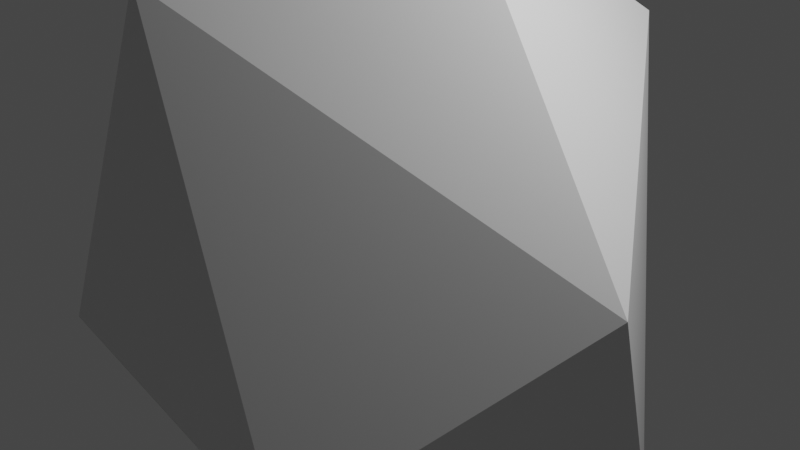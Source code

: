 # Source: misc.blend  (saved by Blender 3.3.6; exported with 4.5.12 LTS)
import bpy
from mathutils import Matrix  # noqa: F401  (used for matrix-valued properties, if any)

bpy.ops.wm.read_factory_settings(use_empty=True)
scene = bpy.context.scene
scene.name = 'Scene'

# ---- collections
col_lights__camera = bpy.data.collections.new('Lights, Camera'); scene.collection.children.link(col_lights__camera)
col_misc = bpy.data.collections.new('Misc'); scene.collection.children.link(col_misc)
col_floors = bpy.data.collections.new('Floors'); scene.collection.children.link(col_floors)

# ---- materials (node trees are filled in below, after node groups)
mat_material = bpy.data.materials.new('Material')
mat_material.alpha_threshold = 0.0
mat_material.use_transparent_shadow = False
mat_material.roughness = 0.5
mat_material.line_color = (0.0, 0.0, 0.0, 1.0)
mat_material_001 = bpy.data.materials.new('Material.001')
mat_material_001.use_transparent_shadow = False

# ---- material node trees
mat_material.use_nodes = True; mat_material.node_tree.nodes.clear()
_N = mat_material.node_tree.nodes; _L = mat_material.node_tree.links
n0 = _N.new('ShaderNodeOutputMaterial'); n0.name = 'Material Output'; n0.location = (300, 300)
n1 = _N.new('ShaderNodeBsdfPrincipled'); n1.name = 'Principled BSDF'; n1.location = (10, 300)
n1.distribution = 'GGX'
n1.subsurface_method = 'RANDOM_WALK_SKIN'
n1.inputs[3].default_value = 1.45
n1.inputs[27].default_value = (0.0, 0.0, 0.0, 1.0)
n1.inputs[28].default_value = 1.0
_L.new(n1.outputs[0], n0.inputs[0])
n0.is_active_output = True
mat_material_001.use_nodes = True; mat_material_001.node_tree.nodes.clear()
_N = mat_material_001.node_tree.nodes; _L = mat_material_001.node_tree.links
n0 = _N.new('ShaderNodeBsdfPrincipled'); n0.name = 'Principled BSDF'; n0.location = (10, 300)
n0.distribution = 'GGX'
n0.subsurface_method = 'RANDOM_WALK_SKIN'
n0.inputs[0].default_value = (0.1574, 0.1574, 0.1574, 1.0)
n0.inputs[3].default_value = 1.45
n0.inputs[27].default_value = (0.0, 0.0, 0.0, 1.0)
n0.inputs[28].default_value = 1.0
n1 = _N.new('ShaderNodeOutputMaterial'); n1.name = 'Material Output'; n1.location = (300, 300)
_L.new(n0.outputs[0], n1.inputs[0])
n1.is_active_output = True

# ---- world
world_world = bpy.data.worlds.new('World'); scene.world = world_world
world_world.use_nodes = True; world_world.node_tree.nodes.clear()
_N = world_world.node_tree.nodes; _L = world_world.node_tree.links
n0 = _N.new('ShaderNodeOutputWorld'); n0.name = 'World Output'; n0.location = (300, 300)
n1 = _N.new('ShaderNodeBackground'); n1.name = 'Background'; n1.location = (10, 300)
n1.inputs[0].default_value = (0.05088, 0.05088, 0.05088, 1.0)
_L.new(n1.outputs[0], n0.inputs[0])
n0.is_active_output = True
world_world.color = (0.05088, 0.05088, 0.05088)
world_world.use_sun_shadow = False
world_world.sun_shadow_jitter_overblur = 0.0

# ---- cameras
cam_camera = bpy.data.cameras.new('Camera')
cam_camera.clip_end = 100.0
cam_camera.ortho_scale = 7.314

# ---- lights
light_light = bpy.data.lights.new('Light', 'POINT')
light_light.transmission_factor = 0.0
light_light.energy = 1000.0
light_light.shadow_soft_size = 0.1
light_light.shadow_maximum_resolution = 0.006
light_light.use_absolute_resolution = True

# ---- meshes
me_cube = bpy.data.meshes.new('Cube')
me_cube.from_pydata([(1.0, 1.0, 1.0), (1.689, 0.9304, -1.0), (1.0, -1.0, 1.0), (1.0, -1.0, -1.0), (-1.0, 1.0, 1.0), (-1.0, 1.0, -1.0), (-1.0, -1.0, 1.0), (-2.109, -1.0, -1.0), (0.0, 1.0, -1.0), (0.0, -1.0, 1.0), (0.0, -1.0, -1.0), (0.0, 1.0, 1.0), (-2.109, 0.0, -1.0), (1.0, 0.0, 1.0), (-1.0, 0.0, 1.0), (2.198, 0.06962, -1.0), (0.0, 0.0, -1.0), (0.0, 0.0, 1.548)], [], [(17, 14, 6, 9), (10, 9, 6, 7), (12, 14, 4, 5), (16, 15, 3, 10), (15, 13, 2, 3), (8, 11, 0, 1), (5, 4, 11, 8), (12, 16, 10, 7), (3, 2, 9, 10), (13, 17, 9, 2), (0, 11, 17, 13), (5, 8, 16, 12), (1, 0, 13, 15), (8, 1, 15, 16), (7, 6, 14, 12), (11, 4, 14, 17)])
_uv = me_cube.uv_layers.new(name='UVMap')
_uv.uv.foreach_set('vector', [0.75, 0.625, 0.875, 0.625, 0.875, 0.75, 0.75, 0.75, 0.375, 0.875, 0.625, 0.875, 0.625, 1.0, 0.375, 1.0, 0.375, 0.125, 0.625, 0.125, 0.625, 0.25, 0.375, 0.25, 0.25, 0.625, 0.375, 0.625, 0.375, 0.75, 0.25, 0.75, 0.375, 0.625, 0.625, 0.625, 0.625, 0.75, 0.375, 0.75, 0.375, 0.375, 0.625, 0.375, 0.625, 0.5, 0.375, 0.5, 0.375, 0.25, 0.625, 0.25, 0.625, 0.375, 0.375, 0.375, 0.125, 0.625, 0.25, 0.625, 0.25, 0.75, 0.125, 0.75, 0.375, 0.75, 0.625, 0.75, 0.625, 0.875, 0.375, 0.875, 0.625, 0.625, 0.75, 0.625, 0.75, 0.75, 0.625, 0.75, 0.625, 0.5, 0.75, 0.5, 0.75, 0.625, 0.625, 0.625, 0.125, 0.5, 0.25, 0.5, 0.25, 0.625, 0.125, 0.625, 0.375, 0.5, 0.625, 0.5, 0.625, 0.625, 0.375, 0.625, 0.25, 0.5, 0.375, 0.5, 0.375, 0.625, 0.25, 0.625, 0.375, 0.0, 0.625, 0.0, 0.625, 0.125, 0.375, 0.125, 0.75, 0.5, 0.875, 0.5, 0.875, 0.625, 0.75, 0.625])
me_cube.materials.append(mat_material)
me_cube.use_mirror_vertex_groups = False
me_cube.update()
me_cube_011 = bpy.data.meshes.new('Cube.011')
me_cube_011.from_pydata([(-1.927, -1.0, -1.0), (-1.927, -1.0, 1.0), (-1.927, 1.0, -1.0), (-1.927, 1.0, 1.0), (1.927, -1.0, -1.0), (1.927, -1.0, 1.0), (1.927, 1.0, -1.0), (1.927, 1.0, 1.0)], [], [(0, 1, 3, 2), (2, 3, 7, 6), (6, 7, 5, 4), (4, 5, 1, 0), (2, 6, 4, 0), (7, 3, 1, 5)])
_uv = me_cube_011.uv_layers.new(name='UVMap')
_uv.uv.foreach_set('vector', [0.375, 0.0, 0.625, 0.0, 0.625, 0.25, 0.375, 0.25, 0.375, 0.25, 0.625, 0.25, 0.625, 0.5, 0.375, 0.5, 0.375, 0.5, 0.625, 0.5, 0.625, 0.75, 0.375, 0.75, 0.375, 0.75, 0.625, 0.75, 0.625, 1.0, 0.375, 1.0, 0.125, 0.5, 0.375, 0.5, 0.375, 0.75, 0.125, 0.75, 0.625, 0.5, 0.875, 0.5, 0.875, 0.75, 0.625, 0.75])
me_cube_011.update()
me_cube_001 = bpy.data.meshes.new('Cube.001')
me_cube_001.from_pydata([(-1.0, -1.0, -0.5), (-1.0, 1.0, -0.5), (1.0, -1.0, -0.5), (1.0, 1.0, -0.5), (-1.0, -1.0, 0.5), (-1.0, 1.0, 0.5), (1.0, 1.0, 0.5), (1.0, -1.0, 0.5), (-0.9384, -0.9384, -0.06202), (-0.9384, 0.9384, -0.06202), (0.9384, -0.9384, -0.06202), (0.9384, 0.9384, -0.06202), (-0.9384, -0.9384, 0.06202), (-0.9384, 0.9384, 0.06202), (0.9384, 0.9384, 0.06202), (0.9384, -0.9384, 0.06202)], [], [(1, 3, 2, 0), (2, 7, 4, 0), (3, 6, 7, 2), (1, 5, 6, 3), (0, 4, 5, 1), (7, 6, 5, 4), (9, 8, 10, 11), (10, 8, 12, 15), (11, 10, 15, 14), (9, 11, 14, 13), (8, 9, 13, 12), (15, 12, 13, 14)])
_uv = me_cube_001.uv_layers.new(name='UVMap')
_uv.uv.foreach_set('vector', [0.125, 0.5, 0.375, 0.5, 0.375, 0.75, 0.125, 0.75, 0.375, 0.75, 0.5, 0.75, 0.5, 1.0, 0.375, 1.0, 0.375, 0.5, 0.5, 0.5, 0.5, 0.75, 0.375, 0.75, 0.375, 0.25, 0.5, 0.25, 0.5, 0.5, 0.375, 0.5, 0.375, 0.0, 0.5, 0.0, 0.5, 0.25, 0.375, 0.25, 0.5, 0.75, 0.5, 0.5, 0.5, 0.25, 0.5, 0.0, 0.125, 0.5, 0.125, 0.75, 0.375, 0.75, 0.375, 0.5, 0.375, 0.75, 0.375, 1.0, 0.5, 1.0, 0.5, 0.75, 0.375, 0.5, 0.375, 0.75, 0.5, 0.75, 0.5, 0.5, 0.375, 0.25, 0.375, 0.5, 0.5, 0.5, 0.5, 0.25, 0.375, 0.0, 0.375, 0.25, 0.5, 0.25, 0.5, 0.0, 0.5, 0.75, 0.5, 0.0, 0.5, 0.25, 0.5, 0.5])
me_cube_001.materials.append(mat_material)
me_cube_001.update()
me_cube_002 = bpy.data.meshes.new('Cube.002')
me_cube_002.from_pydata([(-1.0, -1.0, 0.5), (-1.0, 1.0, 0.5), (1.0, -1.0, 0.5), (1.0, 1.0, 0.5), (-1.0, -1.0, -0.5), (-1.0, 1.0, -0.5), (1.0, 1.0, -0.5), (1.0, -1.0, -0.5)], [], [(4, 0, 1, 5), (5, 1, 3, 6), (6, 3, 2, 7), (7, 2, 0, 4), (7, 4, 5, 6), (0, 2, 3, 1)])
_uv = me_cube_002.uv_layers.new(name='UVMap')
_uv.uv.foreach_set('vector', [0.5, 0.0, 0.625, 0.0, 0.625, 0.25, 0.5, 0.25, 0.5, 0.25, 0.625, 0.25, 0.625, 0.5, 0.5, 0.5, 0.5, 0.5, 0.625, 0.5, 0.625, 0.75, 0.5, 0.75, 0.5, 0.75, 0.625, 0.75, 0.625, 1.0, 0.5, 1.0, 0.5, 0.75, 0.5, 0.0, 0.5, 0.25, 0.5, 0.5, 0.625, 1.0, 0.625, 0.75, 0.625, 0.5, 0.625, 0.25])
me_cube_002.materials.append(mat_material)
me_cube_002.update()
me_cube_003 = bpy.data.meshes.new('Cube.003')
me_cube_003.from_pydata([(-1.0, -1.0, 0.4608), (-1.0, 1.0, 0.4608), (1.0, 1.0, 0.4608), (1.0, -1.0, 0.4608), (-1.0, -1.0, -0.5973), (-1.0, 1.0, -0.5973), (1.0, 1.0, -0.5973), (1.0, -1.0, -0.5973)], [], [(0, 1, 5, 4), (2, 3, 7, 6), (1, 2, 6, 5), (4, 7, 3, 0), (2, 1, 0, 3), (6, 7, 4, 5)])
_uv = me_cube_003.uv_layers.new(name='UVMap')
_uv.uv.foreach_set('vector', [0.5, 0.0, 0.5, 0.25, 0.5, 0.25, 0.5, 0.0, 0.5, 0.5, 0.5, 0.75, 0.5, 0.75, 0.5, 0.5, 0.5, 0.25, 0.5, 0.5, 0.5, 0.5, 0.5, 0.25, 0.5, 0.0, 0.5, 0.75, 0.5, 0.75, 0.5, 0.0, 0.5, 0.5, 0.5, 0.25, 0.5, 0.0, 0.5, 0.75, 0.5, 0.5, 0.5, 0.75, 0.5, 0.0, 0.5, 0.25])
me_cube_003.materials.append(mat_material_001)
me_cube_003.update()
me_cube_004 = bpy.data.meshes.new('Cube.004')
me_cube_004.from_pydata([(-1.0, -1.0, -0.5197), (-1.0, 1.0, -0.5197), (1.0, -1.0, -0.5197), (1.0, 1.0, -0.5197), (-1.0, -1.0, 0.5197), (-1.0, 1.0, 0.5197), (1.0, 1.0, 0.5197), (1.0, -1.0, 0.5197)], [], [(2, 3, 6, 7), (6, 5, 4, 7), (1, 0, 4, 5), (0, 2, 7, 4), (3, 1, 5, 6), (0, 1, 3, 2)])
_uv = me_cube_004.uv_layers.new(name='UVMap')
_uv.uv.foreach_set('vector', [0.625, 0.75, 0.625, 0.5, 0.625, 0.5, 0.625, 0.75, 0.625, 0.5, 0.875, 0.5, 0.875, 0.75, 0.625, 0.75, 0.625, 0.25, 0.625, 0.0, 0.625, 0.0, 0.625, 0.25, 0.625, 1.0, 0.625, 0.75, 0.625, 0.75, 0.625, 1.0, 0.625, 0.5, 0.625, 0.25, 0.625, 0.25, 0.625, 0.5, 0.625, 1.0, 0.625, 0.25, 0.625, 0.5, 0.625, 0.75])
me_cube_004.materials.append(mat_material)
me_cube_004.update()
me_cube_005 = bpy.data.meshes.new('Cube.005')
me_cube_005.from_pydata([(-1.0, -1.0, 0.5198), (-1.0, 1.0, 0.5198), (1.0, 1.0, 0.5198), (1.0, -1.0, 0.5198), (-1.0, -1.0, -0.5384), (-1.0, 1.0, -0.5384), (1.0, 1.0, -0.5384), (1.0, -1.0, -0.5384)], [], [(0, 1, 5, 4), (2, 3, 7, 6), (1, 2, 6, 5), (4, 7, 3, 0)])
_uv = me_cube_005.uv_layers.new(name='UVMap')
_uv.uv.foreach_set('vector', [0.5, 0.0, 0.5, 0.25, 0.5, 0.25, 0.5, 0.0, 0.5, 0.5, 0.5, 0.75, 0.5, 0.75, 0.5, 0.5, 0.5, 0.25, 0.5, 0.5, 0.5, 0.5, 0.5, 0.25, 0.5, 0.0, 0.5, 0.75, 0.5, 0.75, 0.5, 0.0])
me_cube_005.materials.append(mat_material_001)
me_cube_005.update()
me_cube_006 = bpy.data.meshes.new('Cube.006')
me_cube_006.from_pydata([(0.0, -1.539, 0.1127), (-0.3596, -1.365, -0.2279), (1.398, 0.4195, -0.1087), (-1.543, 0.7476, -0.1087), (1.398, 0.4195, -0.2013), (-1.543, 0.7476, -0.2013), (1.431, -1.365, -0.1353), (-1.511, -1.365, -0.1353), (1.431, -1.365, -0.2279), (-1.511, -1.365, -0.2279), (-0.3596, -1.365, -0.1353), (-0.3923, 0.4195, -0.2013), (-0.3923, 0.4195, -0.1087), (0.9811, 1.002, 0.1109), (0.9811, 1.002, 0.2036), (0.9811, 1.436, 0.1109), (-1.355, -1.347, 0.1127), (0.9811, 1.436, 0.2036), (-0.7889, 0.7476, -0.2013), (-0.7562, -1.365, -0.1353), (-0.7562, -1.365, -0.2279), (-0.7889, 0.7476, -0.1087), (-0.1289, 1.436, 0.7067), (-0.1289, 1.002, 0.7067), (-0.1289, 1.436, 0.6141), (-0.1289, 1.002, 0.6141), (1.395, 1.436, 0.2036), (1.395, 1.002, 0.2036), (1.395, 1.436, 0.1109), (1.395, 1.002, 0.1109), (-0.3923, 0.5091, -0.1087), (1.398, 0.5091, -0.1087), (1.398, 0.5091, -0.2013), (-0.3923, 0.5091, -0.2013), (-0.3923, 0.4195, 0.005587), (1.398, 0.4195, 0.005587), (-0.3923, 0.5091, 0.005587), (1.398, 0.5091, 0.005587), (-0.3923, 0.7234, -0.1087), (1.398, 0.7234, -0.1087), (-0.3923, 0.7234, 0.005587), (1.398, 0.7234, 0.005587), (-0.3923, 0.8184, -0.1087), (1.398, 0.8184, -0.1087), (-0.3923, 0.8184, 0.005587), (1.398, 0.8184, 0.005587), (-0.3923, 0.7234, 0.1045), (1.398, 0.7234, 0.1045), (-0.3923, 0.8184, 0.1045), (1.398, 0.8184, 0.1045), (-0.3923, 0.9738, 0.005587), (1.398, 0.9738, 0.005587), (-0.3923, 0.9738, 0.1045), (1.398, 0.9738, 0.1045), (-1.592, 1.436, 0.7067), (-1.592, 1.002, 0.7067), (-1.592, 1.436, 0.6141), (-1.592, 1.002, 0.6141)], [], [(11, 4, 8, 1), (19, 7, 9, 20), (4, 2, 6, 8), (21, 3, 7, 19), (3, 5, 9, 7), (2, 4, 32, 31), (18, 11, 1, 20), (6, 10, 1, 8), (2, 12, 10, 6), (21, 12, 11, 18), (17, 26, 28, 15), (3, 21, 18, 5), (5, 18, 20, 9), (12, 21, 19, 10), (10, 19, 20, 1), (24, 56, 54, 22), (15, 24, 22, 17), (13, 25, 24, 15), (14, 23, 25, 13), (17, 22, 23, 14), (28, 26, 27, 29), (15, 28, 29, 13), (13, 29, 27, 14), (14, 27, 26, 17), (30, 31, 32, 33), (11, 12, 30, 33), (30, 12, 34, 36), (4, 11, 33, 32), (34, 35, 37, 36), (30, 36, 40, 38), (12, 2, 35, 34), (2, 31, 37, 35), (41, 39, 43, 45), (31, 30, 38, 39), (36, 37, 41, 40), (37, 31, 39, 41), (43, 42, 44, 45), (44, 40, 46, 48), (38, 40, 44, 42), (39, 38, 42, 43), (46, 47, 49, 48), (40, 41, 47, 46), (41, 45, 49, 47), (49, 45, 51, 53), (51, 50, 52, 53), (44, 48, 52, 50), (48, 49, 53, 52), (45, 44, 50, 51), (56, 57, 55, 54), (25, 57, 56, 24), (23, 55, 57, 25), (22, 54, 55, 23)])
_uv = me_cube_006.uv_layers.new(name='UVMap')
_uv.uv.foreach_set('vector', [0.5, 0.8929, 0.5, 0.7929, 0.5, 0.7929, 0.5, 0.8929, 0.5, 0.915, 0.5, 0.9571, 0.5, 0.9571, 0.5, 0.915, 0.5, 0.7929, 0.5, 0.7929, 0.5, 0.7929, 0.5, 0.7929, 0.5, 0.915, 0.5, 0.9571, 0.5, 0.9571, 0.5, 0.915, 0.5, 0.9571, 0.5, 0.9571, 0.5, 0.9571, 0.5, 0.9571, 0.5, 0.7929, 0.5, 0.7929, 0.5, 0.7929, 0.5, 0.7929, 0.5, 0.915, 0.5, 0.8929, 0.5, 0.8929, 0.5, 0.915, 0.5, 0.7929, 0.5, 0.8929, 0.5, 0.8929, 0.5, 0.7929, 0.5, 0.7929, 0.5, 0.8929, 0.5, 0.8929, 0.5, 0.7929, 0.5, 0.915, 0.5, 0.8929, 0.5, 0.8929, 0.5, 0.915, 0.5, 0.7929, 0.5, 0.7929, 0.5, 0.7929, 0.5, 0.7929, 0.5, 0.9571, 0.5, 0.915, 0.5, 0.915, 0.5, 0.9571, 0.5, 0.9571, 0.5, 0.915, 0.5, 0.915, 0.5, 0.9571, 0.5, 0.8929, 0.5, 0.915, 0.5, 0.915, 0.5, 0.8929, 0.5, 0.8929, 0.5, 0.915, 0.5, 0.915, 0.5, 0.8929, 0.5, 0.7929, 0.5, 0.7929, 0.5, 0.7929, 0.5, 0.7929, 0.5, 0.7929, 0.5, 0.7929, 0.5, 0.7929, 0.5, 0.7929, 0.5, 0.7929, 0.5, 0.7929, 0.5, 0.7929, 0.5, 0.7929, 0.5, 0.7929, 0.5, 0.7929, 0.5, 0.7929, 0.5, 0.7929, 0.5, 0.7929, 0.5, 0.7929, 0.5, 0.7929, 0.5, 0.7929, 0.5, 0.7929, 0.5, 0.7929, 0.5, 0.7929, 0.5, 0.7929, 0.5, 0.7929, 0.5, 0.7929, 0.5, 0.7929, 0.5, 0.7929, 0.5, 0.7929, 0.5, 0.7929, 0.5, 0.7929, 0.5, 0.7929, 0.5, 0.7929, 0.5, 0.7929, 0.5, 0.7929, 0.5, 0.7929, 0.5, 0.8929, 0.5, 0.7929, 0.5, 0.7929, 0.5, 0.8929, 0.5, 0.8929, 0.5, 0.8929, 0.5, 0.8929, 0.5, 0.8929, 0.5, 0.8929, 0.5, 0.8929, 0.5, 0.8929, 0.5, 0.8929, 0.5, 0.7929, 0.5, 0.8929, 0.5, 0.8929, 0.5, 0.7929, 0.5, 0.8929, 0.5, 0.7929, 0.5, 0.7929, 0.5, 0.8929, 0.5, 0.8929, 0.5, 0.8929, 0.5, 0.8929, 0.5, 0.8929, 0.5, 0.8929, 0.5, 0.7929, 0.5, 0.7929, 0.5, 0.8929, 0.5, 0.7929, 0.5, 0.7929, 0.5, 0.7929, 0.5, 0.7929, 0.5, 0.7929, 0.5, 0.7929, 0.5, 0.7929, 0.5, 0.7929, 0.5, 0.7929, 0.5, 0.8929, 0.5, 0.8929, 0.5, 0.7929, 0.5, 0.8929, 0.5, 0.7929, 0.5, 0.7929, 0.5, 0.8929, 0.5, 0.7929, 0.5, 0.7929, 0.5, 0.7929, 0.5, 0.7929, 0.5, 0.7929, 0.5, 0.8929, 0.5, 0.8929, 0.5, 0.7929, 0.5, 0.8929, 0.5, 0.8929, 0.5, 0.8929, 0.5, 0.8929, 0.5, 0.8929, 0.5, 0.8929, 0.5, 0.8929, 0.5, 0.8929, 0.5, 0.7929, 0.5, 0.8929, 0.5, 0.8929, 0.5, 0.7929, 0.5, 0.8929, 0.5, 0.7929, 0.5, 0.7929, 0.5, 0.8929, 0.5, 0.8929, 0.5, 0.7929, 0.5, 0.7929, 0.5, 0.8929, 0.5, 0.7929, 0.5, 0.7929, 0.5, 0.7929, 0.5, 0.7929, 0.5, 0.7929, 0.5, 0.7929, 0.5, 0.7929, 0.5, 0.7929, 0.5, 0.7929, 0.5, 0.8929, 0.5, 0.8929, 0.5, 0.7929, 0.5, 0.8929, 0.5, 0.8929, 0.5, 0.8929, 0.5, 0.8929, 0.5, 0.8929, 0.5, 0.7929, 0.5, 0.7929, 0.5, 0.8929, 0.5, 0.7929, 0.5, 0.8929, 0.5, 0.8929, 0.5, 0.7929, 0.5, 0.7929, 0.5, 0.7929, 0.5, 0.7929, 0.5, 0.7929, 0.5, 0.7929, 0.5, 0.7929, 0.5, 0.7929, 0.5, 0.7929, 0.5, 0.7929, 0.5, 0.7929, 0.5, 0.7929, 0.5, 0.7929, 0.5, 0.7929, 0.5, 0.7929, 0.5, 0.7929, 0.5, 0.7929])
me_cube_006.materials.append(mat_material_001)
me_cube_006.update()
me_cube_007 = bpy.data.meshes.new('Cube.007')
me_cube_007.from_pydata([(-1.358, 1.323, -0.4521), (-1.358, -1.323, -0.4521), (-1.358, 1.323, -0.3281), (1.288, 1.323, -0.4521), (1.288, 1.323, -0.3281), (1.288, -1.323, -0.4521), (1.288, -1.323, -0.3281), (-1.358, -1.323, -0.3281), (-1.358, 1.046, -0.4521), (-1.358, -1.046, -0.4521), (1.288, -0.441, -0.4521), (1.288, 0.441, -0.4521), (1.288, 0.441, -0.3281), (1.288, -0.441, -0.3281), (-1.358, -1.046, -0.3281), (-1.358, 1.046, -0.3281), (-1.358, 0.4143, -0.4521), (-1.358, -0.4143, -0.4521), (0.6822, -0.4143, -0.4521), (0.6822, 0.4143, -0.4521), (0.6822, 0.4143, -0.3281), (0.6822, -0.4143, -0.3281), (-1.358, -0.4143, -0.3281), (-1.358, 0.4143, -0.3281), (0.8652, 1.623, -0.1661), (0.8652, 1.623, -0.0421), (0.8652, 0.6979, -0.1661), (0.8652, 0.6979, -0.0421), (0.198, 1.623, -0.0421), (0.198, 1.623, -0.1661), (0.198, 0.6979, -0.1661), (0.198, 0.6979, -0.0421), (0.1079, 1.623, 0.1139), (0.1079, 1.623, 0.2379), (0.1079, 0.6979, 0.1139), (0.1079, 0.6979, 0.2379), (-0.5593, 1.623, 0.2379), (-0.5593, 1.623, 0.1139), (-0.5593, 0.6979, 0.1139), (-0.5593, 0.6979, 0.2379), (-0.733, 1.623, 0.3704), (-0.733, 1.623, 0.4945), (-0.733, 0.6979, 0.3704), (-0.733, 0.6979, 0.4945), (-1.686, 1.623, 0.4945), (-1.686, 1.623, 0.3704), (-1.686, 0.6979, 0.3704), (-1.686, 0.6979, 0.4945)], [], [(9, 10, 5, 1), (5, 6, 7, 1), (10, 13, 6, 5), (0, 2, 4, 3), (8, 15, 2, 0), (12, 4, 2, 15), (6, 13, 14, 7), (20, 12, 15, 23), (1, 7, 14, 9), (16, 23, 15, 8), (3, 4, 12, 11), (18, 21, 13, 10), (0, 3, 11, 8), (17, 18, 10, 9), (8, 11, 19, 16), (16, 19, 18, 17), (11, 12, 20, 19), (19, 20, 21, 18), (9, 14, 22, 17), (17, 22, 23, 16), (13, 21, 22, 14), (21, 20, 23, 22), (24, 25, 27, 26), (29, 30, 31, 28), (27, 31, 30, 26), (26, 30, 29, 24), (25, 28, 31, 27), (24, 29, 28, 25), (32, 33, 35, 34), (37, 38, 39, 36), (35, 39, 38, 34), (34, 38, 37, 32), (33, 36, 39, 35), (32, 37, 36, 33), (40, 41, 43, 42), (45, 46, 47, 44), (43, 47, 46, 42), (42, 46, 45, 40), (41, 44, 47, 43), (40, 45, 44, 41)])
_uv = me_cube_007.uv_layers.new(name='UVMap')
_uv.uv.foreach_set('vector', [0.125, 0.6667, 0.375, 0.6667, 0.375, 0.75, 0.125, 0.75, 0.375, 0.75, 0.5, 0.75, 0.5, 1.0, 0.375, 1.0, 0.375, 0.6667, 0.5, 0.6667, 0.5, 0.75, 0.375, 0.75, 0.375, 0.25, 0.5, 0.25, 0.5, 0.5, 0.375, 0.5, 0.375, 0.1667, 0.5, 0.1667, 0.5, 0.25, 0.375, 0.25, 0.5, 0.5833, 0.5, 0.5, 0.5, 0.25, 0.5, 0.1667, 0.5, 0.75, 0.5, 0.6667, 0.5, 0.08333, 0.5, 0.0, 0.5, 0.6111, 0.5, 0.5833, 0.5, 0.1667, 0.5, 0.1389, 0.375, 0.0, 0.5, 0.0, 0.5, 0.08333, 0.375, 0.08333, 0.375, 0.1389, 0.5, 0.1389, 0.5, 0.1667, 0.375, 0.1667, 0.375, 0.5, 0.5, 0.5, 0.5, 0.5833, 0.375, 0.5833, 0.375, 0.6389, 0.5, 0.6389, 0.5, 0.6667, 0.375, 0.6667, 0.125, 0.5, 0.375, 0.5, 0.375, 0.5833, 0.125, 0.5833, 0.125, 0.6389, 0.375, 0.6389, 0.375, 0.6667, 0.125, 0.6667, 0.125, 0.5833, 0.375, 0.5833, 0.375, 0.6111, 0.125, 0.6111, 0.125, 0.6111, 0.375, 0.6111, 0.375, 0.6389, 0.125, 0.6389, 0.375, 0.5833, 0.5, 0.5833, 0.5, 0.6111, 0.375, 0.6111, 0.375, 0.6111, 0.5, 0.6111, 0.5, 0.6389, 0.375, 0.6389, 0.375, 0.08333, 0.5, 0.08333, 0.5, 0.1111, 0.375, 0.1111, 0.375, 0.1111, 0.5, 0.1111, 0.5, 0.1389, 0.375, 0.1389, 0.5, 0.6667, 0.5, 0.6389, 0.5, 0.1111, 0.5, 0.08333, 0.5, 0.6389, 0.5, 0.6111, 0.5, 0.1389, 0.5, 0.1111, 0.375, 0.5, 0.5, 0.5, 0.5, 0.5833, 0.375, 0.5833, 0.375, 0.5, 0.375, 0.5833, 0.5, 0.5833, 0.5, 0.5, 0.5, 0.5833, 0.5, 0.5833, 0.375, 0.5833, 0.375, 0.5833, 0.375, 0.5833, 0.375, 0.5833, 0.375, 0.5, 0.375, 0.5, 0.5, 0.5, 0.5, 0.5, 0.5, 0.5833, 0.5, 0.5833, 0.375, 0.5, 0.375, 0.5, 0.5, 0.5, 0.5, 0.5, 0.375, 0.5, 0.5, 0.5, 0.5, 0.5833, 0.375, 0.5833, 0.375, 0.5, 0.375, 0.5833, 0.5, 0.5833, 0.5, 0.5, 0.5, 0.5833, 0.5, 0.5833, 0.375, 0.5833, 0.375, 0.5833, 0.375, 0.5833, 0.375, 0.5833, 0.375, 0.5, 0.375, 0.5, 0.5, 0.5, 0.5, 0.5, 0.5, 0.5833, 0.5, 0.5833, 0.375, 0.5, 0.375, 0.5, 0.5, 0.5, 0.5, 0.5, 0.375, 0.5, 0.5, 0.5, 0.5, 0.5833, 0.375, 0.5833, 0.375, 0.5, 0.375, 0.5833, 0.5, 0.5833, 0.5, 0.5, 0.5, 0.5833, 0.5, 0.5833, 0.375, 0.5833, 0.375, 0.5833, 0.375, 0.5833, 0.375, 0.5833, 0.375, 0.5, 0.375, 0.5, 0.5, 0.5, 0.5, 0.5, 0.5, 0.5833, 0.5, 0.5833, 0.375, 0.5, 0.375, 0.5, 0.5, 0.5, 0.5, 0.5])
me_cube_007.materials.append(mat_material)
me_cube_007.update()
me_cube_008 = bpy.data.meshes.new('Cube.008')
me_cube_008.from_pydata([(-0.9687, 0.02536, 0.7945), (-0.9687, 0.02536, 0.9186), (-0.9687, -0.2679, 0.7945), (-0.9687, -0.2679, 0.9186), (-1.636, 0.02536, 0.9186), (-1.636, 0.02536, 0.7945), (-1.636, -0.2679, 0.7945), (-1.636, -0.2679, 0.9186), (-0.5224, -0.4211, 0.9836), (-0.5224, -0.4211, 1.108), (-0.5224, -1.51, 0.9836), (-0.5224, -1.51, 1.108), (-1.636, -0.4211, 1.108), (-1.636, -0.4211, 0.9836), (-1.636, -1.51, 0.9836), (-1.636, -1.51, 1.108), (-0.3338, -0.8645, 1.223), (-0.3338, -0.8645, 1.347), (0.591, -0.8645, 1.223), (0.591, -0.8645, 1.347), (-0.3338, -1.532, 1.347), (-0.3338, -1.532, 1.223), (0.591, -1.532, 1.223), (0.591, -1.532, 1.347), (0.8584, -1.543, 1.379), (0.8584, -1.543, 1.503), (0.8584, 0.9477, 1.379), (0.8584, 0.9477, 1.503), (1.78, -1.543, 1.503), (1.78, -1.543, 1.379), (-0.9687, 0.5636, 0.5849), (-0.9687, 0.5636, 0.7089), (-0.9687, 0.08711, 0.5849), (-0.9687, 0.08711, 0.7089), (-1.636, 0.5636, 0.7089), (-1.636, 0.5636, 0.5849), (-1.636, 0.08711, 0.5849), (-1.636, 0.08711, 0.7089), (1.415, 0.9477, 1.379), (1.78, 0.5834, 1.379), (1.78, 0.5834, 1.503), (1.415, 0.9477, 1.503)], [], [(0, 1, 3, 2), (5, 6, 7, 4), (3, 7, 6, 2), (2, 6, 5, 0), (1, 4, 7, 3), (0, 5, 4, 1), (8, 9, 11, 10), (13, 14, 15, 12), (11, 15, 14, 10), (10, 14, 13, 8), (9, 12, 15, 11), (8, 13, 12, 9), (16, 17, 19, 18), (21, 22, 23, 20), (19, 23, 22, 18), (18, 22, 21, 16), (17, 20, 23, 19), (16, 21, 20, 17), (24, 25, 27, 26), (27, 41, 38, 26), (25, 28, 40, 41, 27), (29, 39, 40, 28), (24, 29, 28, 25), (30, 31, 33, 32), (35, 36, 37, 34), (33, 37, 36, 32), (32, 36, 35, 30), (31, 34, 37, 33), (30, 35, 34, 31), (40, 39, 38, 41), (26, 38, 39, 29, 24)])
_uv = me_cube_008.uv_layers.new(name='UVMap')
_uv.uv.foreach_set('vector', [0.375, 0.5, 0.5, 0.5, 0.5, 0.5833, 0.375, 0.5833, 0.375, 0.5, 0.375, 0.5833, 0.5, 0.5833, 0.5, 0.5, 0.5, 0.5833, 0.5, 0.5833, 0.375, 0.5833, 0.375, 0.5833, 0.375, 0.5833, 0.375, 0.5833, 0.375, 0.5, 0.375, 0.5, 0.5, 0.5, 0.5, 0.5, 0.5, 0.5833, 0.5, 0.5833, 0.375, 0.5, 0.375, 0.5, 0.5, 0.5, 0.5, 0.5, 0.375, 0.5, 0.5, 0.5, 0.5, 0.5833, 0.375, 0.5833, 0.375, 0.5, 0.375, 0.5833, 0.5, 0.5833, 0.5, 0.5, 0.5, 0.5833, 0.5, 0.5833, 0.375, 0.5833, 0.375, 0.5833, 0.375, 0.5833, 0.375, 0.5833, 0.375, 0.5, 0.375, 0.5, 0.5, 0.5, 0.5, 0.5, 0.5, 0.5833, 0.5, 0.5833, 0.375, 0.5, 0.375, 0.5, 0.5, 0.5, 0.5, 0.5, 0.375, 0.5, 0.5, 0.5, 0.5, 0.5833, 0.375, 0.5833, 0.375, 0.5, 0.375, 0.5833, 0.5, 0.5833, 0.5, 0.5, 0.5, 0.5833, 0.5, 0.5833, 0.375, 0.5833, 0.375, 0.5833, 0.375, 0.5833, 0.375, 0.5833, 0.375, 0.5, 0.375, 0.5, 0.5, 0.5, 0.5, 0.5, 0.5, 0.5833, 0.5, 0.5833, 0.375, 0.5, 0.375, 0.5, 0.5, 0.5, 0.5, 0.5, 0.375, 0.5, 0.5, 0.5, 0.5, 0.5833, 0.375, 0.5833, 0.5, 0.5833, 0.5, 0.5833, 0.375, 0.5833, 0.375, 0.5833, 0.5, 0.5, 0.5, 0.5, 0.5, 0.5711, 0.5, 0.5833, 0.5, 0.5833, 0.375, 0.5, 0.375, 0.5711, 0.5, 0.5711, 0.5, 0.5, 0.375, 0.5, 0.375, 0.5, 0.5, 0.5, 0.5, 0.5, 0.375, 0.5, 0.5, 0.5, 0.5, 0.5833, 0.375, 0.5833, 0.375, 0.5, 0.375, 0.5833, 0.5, 0.5833, 0.5, 0.5, 0.5, 0.5833, 0.5, 0.5833, 0.375, 0.5833, 0.375, 0.5833, 0.375, 0.5833, 0.375, 0.5833, 0.375, 0.5, 0.375, 0.5, 0.5, 0.5, 0.5, 0.5, 0.5, 0.5833, 0.5, 0.5833, 0.375, 0.5, 0.375, 0.5, 0.5, 0.5, 0.5, 0.5, 0.5, 0.5711, 0.375, 0.5711, 0.375, 0.5833, 0.5, 0.5833, 0.375, 0.5833, 0.375, 0.5833, 0.375, 0.5711, 0.375, 0.5, 0.375, 0.5])
me_cube_008.materials.append(mat_material)
me_cube_008.update()
me_cube_009 = bpy.data.meshes.new('Cube.009')
me_cube_009.from_pydata([(0.8949, -0.6141, 2.537), (0.8949, 0.3107, 2.537), (1.075, -0.6141, 2.537), (1.075, 0.3107, 2.537), (0.8949, -0.1517, 1.553), (0.8949, -0.1517, 2.537), (1.075, -0.1517, 1.553), (1.075, -0.1517, 2.537), (0.8949, -0.4675, 1.553), (0.8949, -0.6141, 1.699), (0.8949, 0.3107, 1.699), (0.8949, 0.1642, 1.553), (1.075, -0.6141, 1.699), (1.075, -0.4675, 1.553), (1.075, 0.1642, 1.553), (1.075, 0.3107, 1.699)], [], [(12, 13, 6, 7, 2), (11, 14, 6, 4), (9, 12, 2, 0), (5, 7, 3, 1), (1, 3, 15, 10), (0, 2, 7, 5), (4, 5, 1, 10, 11), (6, 14, 15, 3, 7), (4, 6, 13, 8), (10, 15, 14, 11), (8, 13, 12, 9), (8, 9, 0, 5, 4)])
_uv = me_cube_009.uv_layers.new(name='UVMap')
_uv.uv.foreach_set('vector', [0.3936, 0.5, 0.375, 0.5132, 0.375, 0.5417, 0.5, 0.5417, 0.5, 0.5, 0.375, 0.5701, 0.375, 0.5701, 0.375, 0.5417, 0.375, 0.5417, 0.3936, 0.5, 0.3936, 0.5, 0.5, 0.5, 0.5, 0.5, 0.5, 0.5417, 0.5, 0.5417, 0.5, 0.5833, 0.5, 0.5833, 0.5, 0.5833, 0.5, 0.5833, 0.3936, 0.5833, 0.3936, 0.5833, 0.5, 0.5, 0.5, 0.5, 0.5, 0.5417, 0.5, 0.5417, 0.375, 0.5417, 0.5, 0.5417, 0.5, 0.5833, 0.3936, 0.5833, 0.375, 0.5701, 0.375, 0.5417, 0.375, 0.5701, 0.3936, 0.5833, 0.5, 0.5833, 0.5, 0.5417, 0.375, 0.5417, 0.375, 0.5417, 0.375, 0.5132, 0.375, 0.5132, 0.3936, 0.5833, 0.3936, 0.5833, 0.375, 0.5701, 0.375, 0.5701, 0.375, 0.5132, 0.375, 0.5132, 0.3936, 0.5, 0.3936, 0.5, 0.375, 0.5132, 0.3936, 0.5, 0.5, 0.5, 0.5, 0.5417, 0.375, 0.5417])
me_cube_009.materials.append(mat_material)
me_cube_009.update()
me_cube_010 = bpy.data.meshes.new('Cube.010')
me_cube_010.from_pydata([(0.0, -1.539, 0.1127), (-1.355, -1.347, 0.1127), (2.322, 1.033, -0.05439), (2.197, 1.158, -0.05439), (1.834, 1.158, -0.05439), (1.709, 1.033, -0.05439), (2.187, 0.777, -0.2201), (2.122, 0.7126, -0.2201), (1.908, 0.7126, -0.2201), (1.844, 0.777, -0.2201), (1.844, 0.9653, -0.2201), (1.908, 1.03, -0.2201), (2.122, 1.03, -0.2201), (2.187, 0.9653, -0.2201), (1.709, 0.7089, -0.05439), (1.834, 0.584, -0.05439), (2.197, 0.584, -0.05439), (2.322, 0.7089, -0.05439), (2.122, 1.03, -0.1615), (2.197, 1.158, -0.1124), (2.187, 0.9653, -0.1615), (2.322, 1.033, -0.1124), (1.844, 0.9653, -0.1615), (1.709, 1.033, -0.1124), (1.908, 1.03, -0.1615), (1.834, 1.158, -0.1124), (2.187, 0.777, -0.1615), (2.322, 0.7089, -0.1124), (2.122, 0.7126, -0.1615), (2.197, 0.584, -0.1124), (1.908, 0.7126, -0.1615), (1.834, 0.584, -0.1124), (1.844, 0.777, -0.1615), (1.709, 0.7089, -0.1124), (3.159, 0.4604, 0.06124), (3.034, 0.5854, 0.06124), (2.67, 0.5854, 0.06124), (2.545, 0.4604, 0.06124), (3.023, 0.2041, -0.1253), (2.959, 0.1396, -0.1253), (2.745, 0.1396, -0.1253), (2.681, 0.2041, -0.1253), (2.681, 0.3923, -0.1253), (2.745, 0.4568, -0.1253), (2.959, 0.4568, -0.1253), (3.023, 0.3923, -0.1253), (2.545, 0.136, 0.06124), (2.67, 0.01104, 0.06124), (3.034, 0.01104, 0.06124), (3.159, 0.136, 0.06124), (2.959, 0.4568, -0.05932), (3.034, 0.5854, -0.004005), (3.023, 0.3923, -0.05932), (3.159, 0.4604, -0.004005), (2.681, 0.3923, -0.05932), (2.545, 0.4604, -0.004005), (2.745, 0.4568, -0.05932), (2.67, 0.5854, -0.004005), (3.023, 0.2041, -0.05932), (3.159, 0.136, -0.004005), (2.959, 0.1396, -0.05932), (3.034, 0.01104, -0.004005), (2.745, 0.1396, -0.05932), (2.67, 0.01104, -0.004005), (2.681, 0.2041, -0.05932), (2.545, 0.136, -0.004005), (3.193, -0.4677, 0.2246), (3.068, -0.3428, 0.2246), (2.704, -0.3428, 0.2246), (2.58, -0.4677, 0.2246), (3.058, -0.7241, 0.04879), (2.993, -0.7886, 0.04879), (2.779, -0.7886, 0.04879), (2.715, -0.7241, 0.04879), (2.715, -0.5359, 0.04879), (2.779, -0.4714, 0.04879), (2.993, -0.4714, 0.04879), (3.058, -0.5359, 0.04879), (2.58, -0.7922, 0.2246), (2.704, -0.9171, 0.2246), (3.068, -0.9171, 0.2246), (3.193, -0.7922, 0.2246), (2.993, -0.4714, 0.111), (3.068, -0.3428, 0.1631), (3.058, -0.5359, 0.111), (3.193, -0.4677, 0.1631), (2.715, -0.5359, 0.111), (2.58, -0.4677, 0.1631), (2.779, -0.4714, 0.111), (2.704, -0.3428, 0.1631), (3.058, -0.7241, 0.111), (3.193, -0.7922, 0.1631), (2.993, -0.7886, 0.111), (3.068, -0.9171, 0.1631), (2.779, -0.7886, 0.111), (2.704, -0.9171, 0.1631), (2.715, -0.7241, 0.111), (2.58, -0.7922, 0.1631), (2.551, -1.19, 0.519), (2.427, -1.065, 0.519), (2.063, -1.065, 0.519), (1.938, -1.19, 0.519), (2.416, -1.446, 0.3045), (2.352, -1.51, 0.3045), (2.138, -1.51, 0.3045), (2.073, -1.446, 0.3045), (2.073, -1.258, 0.3045), (2.138, -1.193, 0.3045), (2.352, -1.193, 0.3045), (2.416, -1.258, 0.3045), (1.938, -1.514, 0.519), (2.063, -1.639, 0.519), (2.427, -1.639, 0.519), (2.551, -1.514, 0.519), (2.352, -1.193, 0.3804), (2.427, -1.065, 0.444), (2.416, -1.258, 0.3804), (2.551, -1.19, 0.444), (2.073, -1.258, 0.3804), (1.938, -1.19, 0.444), (2.138, -1.193, 0.3804), (2.063, -1.065, 0.444), (2.416, -1.446, 0.3804), (2.551, -1.514, 0.444), (2.352, -1.51, 0.3804), (2.427, -1.639, 0.444), (2.138, -1.51, 0.3804), (2.063, -1.639, 0.444), (2.073, -1.446, 0.3804), (1.938, -1.514, 0.444), (1.864, -0.6282, 0.7566), (1.739, -0.5033, 0.7566), (1.375, -0.5033, 0.7566), (1.25, -0.6282, 0.7566), (1.729, -0.8845, 0.5424), (1.664, -0.949, 0.5424), (1.45, -0.949, 0.5424), (1.386, -0.8845, 0.5424), (1.386, -0.6963, 0.5424), (1.45, -0.6318, 0.5424), (1.664, -0.6318, 0.5424), (1.729, -0.6963, 0.5424), (1.25, -0.9527, 0.7566), (1.375, -1.078, 0.7566), (1.739, -1.078, 0.7566), (1.864, -0.9527, 0.7566), (1.664, -0.6318, 0.6181), (1.739, -0.5033, 0.6817), (1.729, -0.6963, 0.6181), (1.864, -0.6282, 0.6817), (1.386, -0.6963, 0.6181), (1.25, -0.6282, 0.6817), (1.45, -0.6318, 0.6181), (1.375, -0.5033, 0.6817), (1.729, -0.8845, 0.6181), (1.864, -0.9527, 0.6817), (1.664, -0.949, 0.6181), (1.739, -1.078, 0.6817), (1.45, -0.949, 0.6181), (1.375, -1.078, 0.6817), (1.386, -0.8845, 0.6181), (1.25, -0.9527, 0.6817)], [], [(27, 21, 2, 17), (31, 15, 14, 33), (26, 28, 7, 6), (23, 5, 4, 25), (27, 17, 16, 29), (25, 4, 3, 19), (14, 5, 23, 33), (8, 9, 10, 11, 12, 13, 6, 7), (31, 29, 16, 15), (16, 17, 2, 3, 4, 5, 14, 15), (20, 18, 19, 21), (24, 22, 23, 25), (32, 30, 31, 33), (28, 26, 27, 29), (26, 20, 21, 27), (18, 24, 25, 19), (22, 32, 33, 23), (29, 31, 30, 28), (19, 3, 2, 21), (32, 22, 10, 9), (30, 32, 9, 8), (24, 18, 12, 11), (20, 26, 6, 13), (22, 24, 11, 10), (28, 30, 8, 7), (18, 20, 13, 12), (59, 53, 34, 49), (63, 47, 46, 65), (58, 60, 39, 38), (55, 37, 36, 57), (59, 49, 48, 61), (57, 36, 35, 51), (46, 37, 55, 65), (40, 41, 42, 43, 44, 45, 38, 39), (63, 61, 48, 47), (48, 49, 34, 35, 36, 37, 46, 47), (52, 50, 51, 53), (56, 54, 55, 57), (64, 62, 63, 65), (60, 58, 59, 61), (58, 52, 53, 59), (50, 56, 57, 51), (54, 64, 65, 55), (61, 63, 62, 60), (51, 35, 34, 53), (64, 54, 42, 41), (62, 64, 41, 40), (56, 50, 44, 43), (52, 58, 38, 45), (54, 56, 43, 42), (60, 62, 40, 39), (50, 52, 45, 44), (91, 85, 66, 81), (95, 79, 78, 97), (90, 92, 71, 70), (87, 69, 68, 89), (91, 81, 80, 93), (89, 68, 67, 83), (78, 69, 87, 97), (72, 73, 74, 75, 76, 77, 70, 71), (95, 93, 80, 79), (80, 81, 66, 67, 68, 69, 78, 79), (84, 82, 83, 85), (88, 86, 87, 89), (96, 94, 95, 97), (92, 90, 91, 93), (90, 84, 85, 91), (82, 88, 89, 83), (86, 96, 97, 87), (93, 95, 94, 92), (83, 67, 66, 85), (96, 86, 74, 73), (94, 96, 73, 72), (88, 82, 76, 75), (84, 90, 70, 77), (86, 88, 75, 74), (92, 94, 72, 71), (82, 84, 77, 76), (123, 117, 98, 113), (127, 111, 110, 129), (122, 124, 103, 102), (119, 101, 100, 121), (123, 113, 112, 125), (121, 100, 99, 115), (110, 101, 119, 129), (104, 105, 106, 107, 108, 109, 102, 103), (127, 125, 112, 111), (112, 113, 98, 99, 100, 101, 110, 111), (116, 114, 115, 117), (120, 118, 119, 121), (128, 126, 127, 129), (124, 122, 123, 125), (122, 116, 117, 123), (114, 120, 121, 115), (118, 128, 129, 119), (125, 127, 126, 124), (115, 99, 98, 117), (128, 118, 106, 105), (126, 128, 105, 104), (120, 114, 108, 107), (116, 122, 102, 109), (118, 120, 107, 106), (124, 126, 104, 103), (114, 116, 109, 108), (155, 149, 130, 145), (159, 143, 142, 161), (154, 156, 135, 134), (151, 133, 132, 153), (155, 145, 144, 157), (153, 132, 131, 147), (142, 133, 151, 161), (136, 137, 138, 139, 140, 141, 134, 135), (159, 157, 144, 143), (144, 145, 130, 131, 132, 133, 142, 143), (148, 146, 147, 149), (152, 150, 151, 153), (160, 158, 159, 161), (156, 154, 155, 157), (154, 148, 149, 155), (146, 152, 153, 147), (150, 160, 161, 151), (157, 159, 158, 156), (147, 131, 130, 149), (160, 150, 138, 137), (158, 160, 137, 136), (152, 146, 140, 139), (148, 154, 134, 141), (150, 152, 139, 138), (156, 158, 136, 135), (146, 148, 141, 140)])
_uv = me_cube_010.uv_layers.new(name='UVMap')
_uv.uv.foreach_set('vector', [0.5, 0.7929, 0.5, 0.7929, 0.5, 0.7929, 0.5, 0.7929, 0.5, 0.8725, 0.5, 0.8725, 0.5, 0.8929, 0.5, 0.8929, 0.5, 0.8003, 0.5, 0.8163, 0.5, 0.8163, 0.5, 0.8003, 0.5, 0.8929, 0.5, 0.8929, 0.5, 0.8725, 0.5, 0.8725, 0.5, 0.7929, 0.5, 0.7929, 0.5, 0.8132, 0.5, 0.8132, 0.5, 0.8725, 0.5, 0.8725, 0.5, 0.8132, 0.5, 0.8132, 0.5, 0.8929, 0.5, 0.8929, 0.5, 0.8929, 0.5, 0.8929, 0.5, 0.8694, 0.5, 0.8854, 0.5, 0.8854, 0.5, 0.8694, 0.5, 0.8163, 0.5, 0.8003, 0.5, 0.8003, 0.5, 0.8163, 0.5, 0.8725, 0.5, 0.8132, 0.5, 0.8132, 0.5, 0.8725, 0.5, 0.8132, 0.5, 0.7929, 0.5, 0.7929, 0.5, 0.8132, 0.5, 0.8725, 0.5, 0.8929, 0.5, 0.8929, 0.5, 0.8725, 0.5, 0.8003, 0.5, 0.8163, 0.5, 0.8132, 0.5, 0.7929, 0.5, 0.8694, 0.5, 0.8854, 0.5, 0.8929, 0.5, 0.8725, 0.5, 0.8854, 0.5, 0.8694, 0.5, 0.8725, 0.5, 0.8929, 0.5, 0.8163, 0.5, 0.8003, 0.5, 0.7929, 0.5, 0.8132, 0.5, 0.8003, 0.5, 0.8003, 0.5, 0.7929, 0.5, 0.7929, 0.5, 0.8163, 0.5, 0.8694, 0.5, 0.8725, 0.5, 0.8132, 0.5, 0.8854, 0.5, 0.8854, 0.5, 0.8929, 0.5, 0.8929, 0.5, 0.8132, 0.5, 0.8725, 0.5, 0.8694, 0.5, 0.8163, 0.5, 0.8132, 0.5, 0.8132, 0.5, 0.7929, 0.5, 0.7929, 0.5, 0.8854, 0.5, 0.8854, 0.5, 0.8854, 0.5, 0.8854, 0.5, 0.8694, 0.5, 0.8854, 0.5, 0.8854, 0.5, 0.8694, 0.5, 0.8694, 0.5, 0.8163, 0.5, 0.8163, 0.5, 0.8694, 0.5, 0.8003, 0.5, 0.8003, 0.5, 0.8003, 0.5, 0.8003, 0.5, 0.8854, 0.5, 0.8694, 0.5, 0.8694, 0.5, 0.8854, 0.5, 0.8163, 0.5, 0.8694, 0.5, 0.8694, 0.5, 0.8163, 0.5, 0.8163, 0.5, 0.8003, 0.5, 0.8003, 0.5, 0.8163, 0.5, 0.7929, 0.5, 0.7929, 0.5, 0.7929, 0.5, 0.7929, 0.5, 0.8725, 0.5, 0.8725, 0.5, 0.8929, 0.5, 0.8929, 0.5, 0.8003, 0.5, 0.8163, 0.5, 0.8163, 0.5, 0.8003, 0.5, 0.8929, 0.5, 0.8929, 0.5, 0.8725, 0.5, 0.8725, 0.5, 0.7929, 0.5, 0.7929, 0.5, 0.8132, 0.5, 0.8132, 0.5, 0.8725, 0.5, 0.8725, 0.5, 0.8132, 0.5, 0.8132, 0.5, 0.8929, 0.5, 0.8929, 0.5, 0.8929, 0.5, 0.8929, 0.5, 0.8694, 0.5, 0.8854, 0.5, 0.8854, 0.5, 0.8694, 0.5, 0.8163, 0.5, 0.8003, 0.5, 0.8003, 0.5, 0.8163, 0.5, 0.8725, 0.5, 0.8132, 0.5, 0.8132, 0.5, 0.8725, 0.5, 0.8132, 0.5, 0.7929, 0.5, 0.7929, 0.5, 0.8132, 0.5, 0.8725, 0.5, 0.8929, 0.5, 0.8929, 0.5, 0.8725, 0.5, 0.8003, 0.5, 0.8163, 0.5, 0.8132, 0.5, 0.7929, 0.5, 0.8694, 0.5, 0.8854, 0.5, 0.8929, 0.5, 0.8725, 0.5, 0.8854, 0.5, 0.8694, 0.5, 0.8725, 0.5, 0.8929, 0.5, 0.8163, 0.5, 0.8003, 0.5, 0.7929, 0.5, 0.8132, 0.5, 0.8003, 0.5, 0.8003, 0.5, 0.7929, 0.5, 0.7929, 0.5, 0.8163, 0.5, 0.8694, 0.5, 0.8725, 0.5, 0.8132, 0.5, 0.8854, 0.5, 0.8854, 0.5, 0.8929, 0.5, 0.8929, 0.5, 0.8132, 0.5, 0.8725, 0.5, 0.8694, 0.5, 0.8163, 0.5, 0.8132, 0.5, 0.8132, 0.5, 0.7929, 0.5, 0.7929, 0.5, 0.8854, 0.5, 0.8854, 0.5, 0.8854, 0.5, 0.8854, 0.5, 0.8694, 0.5, 0.8854, 0.5, 0.8854, 0.5, 0.8694, 0.5, 0.8694, 0.5, 0.8163, 0.5, 0.8163, 0.5, 0.8694, 0.5, 0.8003, 0.5, 0.8003, 0.5, 0.8003, 0.5, 0.8003, 0.5, 0.8854, 0.5, 0.8694, 0.5, 0.8694, 0.5, 0.8854, 0.5, 0.8163, 0.5, 0.8694, 0.5, 0.8694, 0.5, 0.8163, 0.5, 0.8163, 0.5, 0.8003, 0.5, 0.8003, 0.5, 0.8163, 0.5, 0.7929, 0.5, 0.7929, 0.5, 0.7929, 0.5, 0.7929, 0.5, 0.8725, 0.5, 0.8725, 0.5, 0.8929, 0.5, 0.8929, 0.5, 0.8003, 0.5, 0.8163, 0.5, 0.8163, 0.5, 0.8003, 0.5, 0.8929, 0.5, 0.8929, 0.5, 0.8725, 0.5, 0.8725, 0.5, 0.7929, 0.5, 0.7929, 0.5, 0.8132, 0.5, 0.8132, 0.5, 0.8725, 0.5, 0.8725, 0.5, 0.8132, 0.5, 0.8132, 0.5, 0.8929, 0.5, 0.8929, 0.5, 0.8929, 0.5, 0.8929, 0.5, 0.8694, 0.5, 0.8854, 0.5, 0.8854, 0.5, 0.8694, 0.5, 0.8163, 0.5, 0.8003, 0.5, 0.8003, 0.5, 0.8163, 0.5, 0.8725, 0.5, 0.8132, 0.5, 0.8132, 0.5, 0.8725, 0.5, 0.8132, 0.5, 0.7929, 0.5, 0.7929, 0.5, 0.8132, 0.5, 0.8725, 0.5, 0.8929, 0.5, 0.8929, 0.5, 0.8725, 0.5, 0.8003, 0.5, 0.8163, 0.5, 0.8132, 0.5, 0.7929, 0.5, 0.8694, 0.5, 0.8854, 0.5, 0.8929, 0.5, 0.8725, 0.5, 0.8854, 0.5, 0.8694, 0.5, 0.8725, 0.5, 0.8929, 0.5, 0.8163, 0.5, 0.8003, 0.5, 0.7929, 0.5, 0.8132, 0.5, 0.8003, 0.5, 0.8003, 0.5, 0.7929, 0.5, 0.7929, 0.5, 0.8163, 0.5, 0.8694, 0.5, 0.8725, 0.5, 0.8132, 0.5, 0.8854, 0.5, 0.8854, 0.5, 0.8929, 0.5, 0.8929, 0.5, 0.8132, 0.5, 0.8725, 0.5, 0.8694, 0.5, 0.8163, 0.5, 0.8132, 0.5, 0.8132, 0.5, 0.7929, 0.5, 0.7929, 0.5, 0.8854, 0.5, 0.8854, 0.5, 0.8854, 0.5, 0.8854, 0.5, 0.8694, 0.5, 0.8854, 0.5, 0.8854, 0.5, 0.8694, 0.5, 0.8694, 0.5, 0.8163, 0.5, 0.8163, 0.5, 0.8694, 0.5, 0.8003, 0.5, 0.8003, 0.5, 0.8003, 0.5, 0.8003, 0.5, 0.8854, 0.5, 0.8694, 0.5, 0.8694, 0.5, 0.8854, 0.5, 0.8163, 0.5, 0.8694, 0.5, 0.8694, 0.5, 0.8163, 0.5, 0.8163, 0.5, 0.8003, 0.5, 0.8003, 0.5, 0.8163, 0.5, 0.7929, 0.5, 0.7929, 0.5, 0.7929, 0.5, 0.7929, 0.5, 0.8725, 0.5, 0.8725, 0.5, 0.8929, 0.5, 0.8929, 0.5, 0.8003, 0.5, 0.8163, 0.5, 0.8163, 0.5, 0.8003, 0.5, 0.8929, 0.5, 0.8929, 0.5, 0.8725, 0.5, 0.8725, 0.5, 0.7929, 0.5, 0.7929, 0.5, 0.8132, 0.5, 0.8132, 0.5, 0.8725, 0.5, 0.8725, 0.5, 0.8132, 0.5, 0.8132, 0.5, 0.8929, 0.5, 0.8929, 0.5, 0.8929, 0.5, 0.8929, 0.5, 0.8694, 0.5, 0.8854, 0.5, 0.8854, 0.5, 0.8694, 0.5, 0.8163, 0.5, 0.8003, 0.5, 0.8003, 0.5, 0.8163, 0.5, 0.8725, 0.5, 0.8132, 0.5, 0.8132, 0.5, 0.8725, 0.5, 0.8132, 0.5, 0.7929, 0.5, 0.7929, 0.5, 0.8132, 0.5, 0.8725, 0.5, 0.8929, 0.5, 0.8929, 0.5, 0.8725, 0.5, 0.8003, 0.5, 0.8163, 0.5, 0.8132, 0.5, 0.7929, 0.5, 0.8694, 0.5, 0.8854, 0.5, 0.8929, 0.5, 0.8725, 0.5, 0.8854, 0.5, 0.8694, 0.5, 0.8725, 0.5, 0.8929, 0.5, 0.8163, 0.5, 0.8003, 0.5, 0.7929, 0.5, 0.8132, 0.5, 0.8003, 0.5, 0.8003, 0.5, 0.7929, 0.5, 0.7929, 0.5, 0.8163, 0.5, 0.8694, 0.5, 0.8725, 0.5, 0.8132, 0.5, 0.8854, 0.5, 0.8854, 0.5, 0.8929, 0.5, 0.8929, 0.5, 0.8132, 0.5, 0.8725, 0.5, 0.8694, 0.5, 0.8163, 0.5, 0.8132, 0.5, 0.8132, 0.5, 0.7929, 0.5, 0.7929, 0.5, 0.8854, 0.5, 0.8854, 0.5, 0.8854, 0.5, 0.8854, 0.5, 0.8694, 0.5, 0.8854, 0.5, 0.8854, 0.5, 0.8694, 0.5, 0.8694, 0.5, 0.8163, 0.5, 0.8163, 0.5, 0.8694, 0.5, 0.8003, 0.5, 0.8003, 0.5, 0.8003, 0.5, 0.8003, 0.5, 0.8854, 0.5, 0.8694, 0.5, 0.8694, 0.5, 0.8854, 0.5, 0.8163, 0.5, 0.8694, 0.5, 0.8694, 0.5, 0.8163, 0.5, 0.8163, 0.5, 0.8003, 0.5, 0.8003, 0.5, 0.8163, 0.5, 0.7929, 0.5, 0.7929, 0.5, 0.7929, 0.5, 0.7929, 0.5, 0.8725, 0.5, 0.8725, 0.5, 0.8929, 0.5, 0.8929, 0.5, 0.8003, 0.5, 0.8163, 0.5, 0.8163, 0.5, 0.8003, 0.5, 0.8929, 0.5, 0.8929, 0.5, 0.8725, 0.5, 0.8725, 0.5, 0.7929, 0.5, 0.7929, 0.5, 0.8132, 0.5, 0.8132, 0.5, 0.8725, 0.5, 0.8725, 0.5, 0.8132, 0.5, 0.8132, 0.5, 0.8929, 0.5, 0.8929, 0.5, 0.8929, 0.5, 0.8929, 0.5, 0.8694, 0.5, 0.8854, 0.5, 0.8854, 0.5, 0.8694, 0.5, 0.8163, 0.5, 0.8003, 0.5, 0.8003, 0.5, 0.8163, 0.5, 0.8725, 0.5, 0.8132, 0.5, 0.8132, 0.5, 0.8725, 0.5, 0.8132, 0.5, 0.7929, 0.5, 0.7929, 0.5, 0.8132, 0.5, 0.8725, 0.5, 0.8929, 0.5, 0.8929, 0.5, 0.8725, 0.5, 0.8003, 0.5, 0.8163, 0.5, 0.8132, 0.5, 0.7929, 0.5, 0.8694, 0.5, 0.8854, 0.5, 0.8929, 0.5, 0.8725, 0.5, 0.8854, 0.5, 0.8694, 0.5, 0.8725, 0.5, 0.8929, 0.5, 0.8163, 0.5, 0.8003, 0.5, 0.7929, 0.5, 0.8132, 0.5, 0.8003, 0.5, 0.8003, 0.5, 0.7929, 0.5, 0.7929, 0.5, 0.8163, 0.5, 0.8694, 0.5, 0.8725, 0.5, 0.8132, 0.5, 0.8854, 0.5, 0.8854, 0.5, 0.8929, 0.5, 0.8929, 0.5, 0.8132, 0.5, 0.8725, 0.5, 0.8694, 0.5, 0.8163, 0.5, 0.8132, 0.5, 0.8132, 0.5, 0.7929, 0.5, 0.7929, 0.5, 0.8854, 0.5, 0.8854, 0.5, 0.8854, 0.5, 0.8854, 0.5, 0.8694, 0.5, 0.8854, 0.5, 0.8854, 0.5, 0.8694, 0.5, 0.8694, 0.5, 0.8163, 0.5, 0.8163, 0.5, 0.8694, 0.5, 0.8003, 0.5, 0.8003, 0.5, 0.8003, 0.5, 0.8003, 0.5, 0.8854, 0.5, 0.8694, 0.5, 0.8694, 0.5, 0.8854, 0.5, 0.8163, 0.5, 0.8694, 0.5, 0.8694, 0.5, 0.8163, 0.5, 0.8163, 0.5, 0.8003, 0.5, 0.8003, 0.5, 0.8163])
me_cube_010.materials.append(mat_material_001)
me_cube_010.update()

# ---- objects
ob_light = bpy.data.objects.new('Light', light_light)
ob_camera = bpy.data.objects.new('Camera', cam_camera)
ob_mountain = bpy.data.objects.new('Mountain', me_cube)
ob_brick = bpy.data.objects.new('brick', me_cube_011)
ob_floor1_0 = bpy.data.objects.new('floor1.0', me_cube_001)
ob_floor1_2 = bpy.data.objects.new('floor1.2', me_cube_002)
ob_floor1_1 = bpy.data.objects.new('floor1.1', me_cube_003)
ob_floor1_4 = bpy.data.objects.new('floor1.4', me_cube_004)
ob_floor1_3 = bpy.data.objects.new('floor1.3', me_cube_005)
ob_floor1_1extras = bpy.data.objects.new('floor1.1Extras', me_cube_006)
ob_floor1_0extras = bpy.data.objects.new('floor1.0Extras', me_cube_007)
ob_floor1_2extras = bpy.data.objects.new('floor1.2Extras', me_cube_008)
ob_floor1_4extras = bpy.data.objects.new('floor1.4Extras', me_cube_009)
ob_floor1_3extras = bpy.data.objects.new('floor1.3Extras', me_cube_010)

# ---- transforms, parenting, visibility, modifiers, constraints
ob_light.location = (4.076, 1.005, 5.904)
ob_light.rotation_euler = (0.6503, 0.05522, 1.866)
ob_light.lock_rotations_4d = False
ob_light.empty_display_type = 'ARROWS'
ob_light.color = (0.0, 0.0, 0.0, 0.0)
ob_light.lineart.crease_threshold = 0.0
ob_camera.location = (7.359, -6.926, 4.958)
ob_camera.rotation_euler = (1.109, 0.0, 0.8149)
ob_camera.lock_rotations_4d = False
ob_camera.empty_display_type = 'ARROWS'
ob_camera.color = (0.0, 0.0, 0.0, 0.0)
ob_camera.display_type = 'WIRE'
ob_camera.lineart.crease_threshold = 0.0
ob_mountain.location = (0.0, 0.0, 0.0)
ob_mountain.lock_rotations_4d = False
ob_mountain.empty_display_type = 'ARROWS'
ob_mountain.lineart.crease_threshold = 0.0
_m = ob_mountain.modifiers.new('Subdivision', 'SUBSURF')
_m.subdivision_type = 'SIMPLE'
_m.levels = 3
_m = ob_mountain.modifiers.new('Displace', 'DISPLACE')
_m.mid_level = 0.1337
_m.strength = 2.9
_m = ob_mountain.modifiers.new('Displace.001', 'DISPLACE')
_m.strength = -1.7
_m = ob_mountain.modifiers.new('Decimate', 'DECIMATE')
_m.ratio = 0.03401
ob_brick.location = (0.0, 0.0, 0.0)
ob_floor1_0.location = (0.0, 0.0, 1.5)
ob_floor1_2.parent = ob_floor1_0
ob_floor1_2.matrix_parent_inverse = Matrix(((1.0, -0.0, 0.0, -0.0), (-0.0, 1.0, -0.0, 0.0), (0.0, -0.0, 1.0, -1.5), (-0.0, 0.0, -0.0, 1.0)))
ob_floor1_2.location = (0.0, 0.0, 3.533)
ob_floor1_1.parent = ob_floor1_0
ob_floor1_1.matrix_parent_inverse = Matrix(((1.0, -0.0, 0.0, -0.0), (-0.0, 1.0, -0.0, 0.0), (0.0, -0.0, 1.0, -1.5), (-0.0, 0.0, -0.0, 1.0)))
ob_floor1_1.location = (0.0, 0.0, 2.584)
ob_floor1_1.scale = (0.9897, 0.9897, 1.0)
ob_floor1_4.parent = ob_floor1_0
ob_floor1_4.matrix_parent_inverse = Matrix(((1.0, -0.0, 0.0, -0.0), (-0.0, 1.0, -0.0, 0.0), (0.0, -0.0, 1.0, -1.5), (-0.0, 0.0, -0.0, 1.0)))
ob_floor1_4.location = (0.0, 0.0, 5.577)
ob_floor1_3.parent = ob_floor1_0
ob_floor1_3.matrix_parent_inverse = Matrix(((1.0, -0.0, 0.0, -0.0), (-0.0, 1.0, -0.0, 0.0), (0.0, -0.0, 1.0, -1.5), (-0.0, 0.0, -0.0, 1.0)))
ob_floor1_3.location = (0.0, 0.0, 4.559)
ob_floor1_3.rotation_euler = (0.0, -0.0, 1.571)
ob_floor1_3.scale = (0.9897, 0.9897, 1.0)
ob_floor1_1extras.parent = ob_floor1_0
ob_floor1_1extras.matrix_parent_inverse = Matrix(((1.0, -0.0, 0.0, -0.0), (-0.0, 1.0, -0.0, 0.0), (0.0, -0.0, 1.0, -1.5), (-0.0, 0.0, -0.0, 1.0)))
ob_floor1_1extras.location = (0.0, 0.0, 2.318)
ob_floor1_1extras.scale = (0.9897, 0.9897, 1.0)
ob_floor1_0extras.parent = ob_floor1_0
ob_floor1_0extras.matrix_parent_inverse = Matrix(((1.0, -0.0, 0.0, -0.0), (-0.0, 1.0, -0.0, 0.0), (0.0, -0.0, 1.0, -1.5), (-0.0, 0.0, -0.0, 1.0)))
ob_floor1_0extras.location = (0.0, 0.0, 1.5)
ob_floor1_2extras.parent = ob_floor1_0
ob_floor1_2extras.matrix_parent_inverse = Matrix(((1.0, -0.0, 0.0, -0.0), (-0.0, 1.0, -0.0, 0.0), (0.0, -0.0, 1.0, -1.5), (-0.0, 0.0, -0.0, 1.0)))
ob_floor1_2extras.location = (0.0, 0.0, 2.526)
ob_floor1_4extras.parent = ob_floor1_0
ob_floor1_4extras.matrix_parent_inverse = Matrix(((1.0, -0.0, 0.0, -0.0), (-0.0, 1.0, -0.0, 0.0), (0.0, -0.0, 1.0, -1.5), (-0.0, 0.0, -0.0, 1.0)))
ob_floor1_4extras.location = (0.0, 0.0, 3.548)
ob_floor1_3extras.parent = ob_floor1_0
ob_floor1_3extras.matrix_parent_inverse = Matrix(((1.0, -0.0, 0.0, -0.0), (-0.0, 1.0, -0.0, 0.0), (0.0, -0.0, 1.0, -1.5), (-0.0, 0.0, -0.0, 1.0)))
ob_floor1_3extras.location = (0.0, 0.0, 4.314)
ob_floor1_3extras.scale = (0.9897, 0.9897, 1.0)

# ---- collection membership
col_lights__camera.objects.link(ob_light)
col_lights__camera.objects.link(ob_camera)
col_misc.objects.link(ob_mountain)
col_misc.objects.link(ob_brick)
col_floors.objects.link(ob_floor1_0)
col_floors.objects.link(ob_floor1_2)
col_floors.objects.link(ob_floor1_1)
col_floors.objects.link(ob_floor1_4)
col_floors.objects.link(ob_floor1_3)
col_floors.objects.link(ob_floor1_1extras)
col_floors.objects.link(ob_floor1_0extras)
col_floors.objects.link(ob_floor1_2extras)
col_floors.objects.link(ob_floor1_4extras)
col_floors.objects.link(ob_floor1_3extras)
def _layer_coll(name, lc=None):
    lc = lc or bpy.context.view_layer.layer_collection
    for c in lc.children:
        if c.name == name: return c
        r = _layer_coll(name, c)
        if r: return r
_layer_coll('Floors').exclude = True

# ---- scene / render settings (as saved in the file)
scene.camera = ob_camera
scene.frame_start = 1; scene.frame_end = 250; scene.frame_set(1)
scene.render.engine = 'BLENDER_EEVEE_NEXT'
scene.cycles.sampling_pattern = 'TABULATED_SOBOL'
scene.cycles.use_light_tree = False
scene.view_settings.view_transform = 'Filmic'
bpy.context.view_layer.update()
